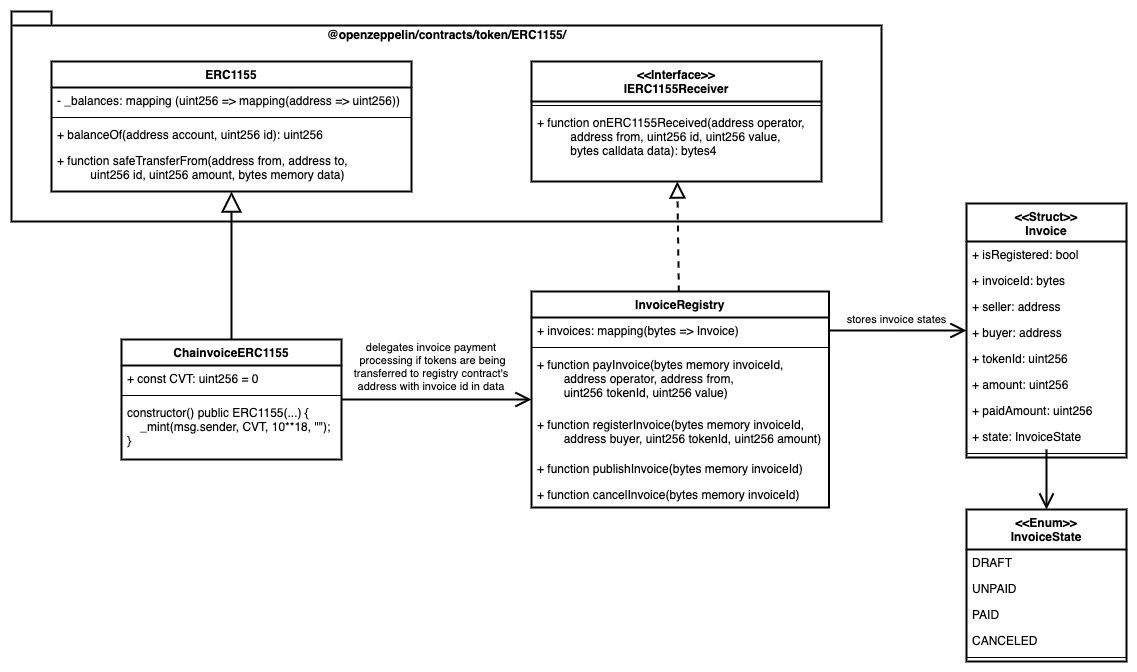

The diagram above was exported from draw.io. Its source (the exported page's mxGraphModel, read from the mxfile embedded in the PNG):
<mxGraphModel dx="2022" dy="1220" grid="1" gridSize="10" guides="1" tooltips="1" connect="1" arrows="1" fold="1" page="1" pageScale="1" pageWidth="1600" pageHeight="900" math="0" shadow="0">
  <root>
    <mxCell id="ZllwR4qO-InKBNoRb8zO-0" />
    <mxCell id="ZllwR4qO-InKBNoRb8zO-1" parent="ZllwR4qO-InKBNoRb8zO-0" />
    <mxCell id="ZllwR4qO-InKBNoRb8zO-11" value="@openzeppelin/contracts/token/ERC1155/" style="shape=folder;fontStyle=1;spacingTop=10;tabWidth=40;tabHeight=14;tabPosition=left;html=1;strokeColor=#000000;strokeWidth=2;verticalAlign=top;" parent="ZllwR4qO-InKBNoRb8zO-1" vertex="1">
      <mxGeometry x="243" y="125" width="870" height="210" as="geometry" />
    </mxCell>
    <mxCell id="ZllwR4qO-InKBNoRb8zO-10" value="" style="endArrow=block;endSize=16;endFill=0;html=1;strokeColor=#000000;strokeWidth=2;" parent="ZllwR4qO-InKBNoRb8zO-1" source="ZllwR4qO-InKBNoRb8zO-2" target="ZllwR4qO-InKBNoRb8zO-6" edge="1">
      <mxGeometry width="160" relative="1" as="geometry">
        <mxPoint x="503" y="315" as="sourcePoint" />
        <mxPoint x="663" y="315" as="targetPoint" />
      </mxGeometry>
    </mxCell>
    <mxCell id="ZllwR4qO-InKBNoRb8zO-24" value="" style="endArrow=block;dashed=1;endFill=0;endSize=12;html=1;strokeColor=#000000;strokeWidth=2;" parent="ZllwR4qO-InKBNoRb8zO-1" source="ZllwR4qO-InKBNoRb8zO-14" target="ZllwR4qO-InKBNoRb8zO-20" edge="1">
      <mxGeometry width="160" relative="1" as="geometry">
        <mxPoint x="713" y="435" as="sourcePoint" />
        <mxPoint x="873" y="435" as="targetPoint" />
      </mxGeometry>
    </mxCell>
    <mxCell id="l4P_nKU5l8envfASY4Yc-0" value="" style="endArrow=open;endFill=1;endSize=12;html=1;strokeColor=#000000;strokeWidth=2;" parent="ZllwR4qO-InKBNoRb8zO-1" source="ZllwR4qO-InKBNoRb8zO-2" target="ZllwR4qO-InKBNoRb8zO-14" edge="1">
      <mxGeometry width="160" relative="1" as="geometry">
        <mxPoint x="513" y="565" as="sourcePoint" />
        <mxPoint x="673" y="565" as="targetPoint" />
      </mxGeometry>
    </mxCell>
    <mxCell id="l4P_nKU5l8envfASY4Yc-1" value="delegates invoice payment &lt;br&gt;processing if tokens are being&lt;br&gt;transferred&amp;nbsp;to registry contract's &lt;br&gt;address with invoice id in data&amp;nbsp;" style="edgeLabel;html=1;align=center;verticalAlign=middle;resizable=0;points=[];" parent="l4P_nKU5l8envfASY4Yc-0" vertex="1" connectable="0">
      <mxGeometry x="-0.2" y="-1" relative="1" as="geometry">
        <mxPoint x="14" y="-35" as="offset" />
      </mxGeometry>
    </mxCell>
    <mxCell id="uiyNRM-QTGYWjnTYPDhn-14" value="stores invoice states" style="endArrow=open;endFill=1;endSize=12;html=1;strokeColor=#000000;strokeWidth=2;exitX=1;exitY=0.5;exitDx=0;exitDy=0;" parent="ZllwR4qO-InKBNoRb8zO-1" source="ZllwR4qO-InKBNoRb8zO-15" target="uiyNRM-QTGYWjnTYPDhn-2" edge="1">
      <mxGeometry x="-0.0182" y="11" width="160" relative="1" as="geometry">
        <mxPoint x="828" y="743" as="sourcePoint" />
        <mxPoint x="988" y="743" as="targetPoint" />
        <mxPoint as="offset" />
      </mxGeometry>
    </mxCell>
    <mxCell id="uiyNRM-QTGYWjnTYPDhn-22" value="" style="endArrow=open;endFill=1;endSize=12;html=1;strokeColor=#000000;strokeWidth=2;" parent="ZllwR4qO-InKBNoRb8zO-1" source="uiyNRM-QTGYWjnTYPDhn-7" target="uiyNRM-QTGYWjnTYPDhn-15" edge="1">
      <mxGeometry width="160" relative="1" as="geometry">
        <mxPoint x="808" y="723" as="sourcePoint" />
        <mxPoint x="968" y="723" as="targetPoint" />
      </mxGeometry>
    </mxCell>
    <mxCell id="ZllwR4qO-InKBNoRb8zO-6" value="ERC1155" style="swimlane;fontStyle=1;align=center;verticalAlign=top;childLayout=stackLayout;horizontal=1;startSize=26;horizontalStack=0;resizeParent=1;resizeParentMax=0;resizeLast=0;collapsible=1;marginBottom=0;strokeColor=#000000;strokeWidth=2;" parent="ZllwR4qO-InKBNoRb8zO-1" vertex="1">
      <mxGeometry x="283" y="175" width="360" height="130" as="geometry" />
    </mxCell>
    <mxCell id="ZllwR4qO-InKBNoRb8zO-7" value="- _balances: mapping (uint256 =&gt; mapping(address =&gt; uint256))" style="text;strokeColor=none;fillColor=none;align=left;verticalAlign=top;spacingLeft=4;spacingRight=4;overflow=hidden;rotatable=0;points=[[0,0.5],[1,0.5]];portConstraint=eastwest;" parent="ZllwR4qO-InKBNoRb8zO-6" vertex="1">
      <mxGeometry y="26" width="360" height="26" as="geometry" />
    </mxCell>
    <mxCell id="ZllwR4qO-InKBNoRb8zO-8" value="" style="line;strokeWidth=1;fillColor=none;align=left;verticalAlign=middle;spacingTop=-1;spacingLeft=3;spacingRight=3;rotatable=0;labelPosition=right;points=[];portConstraint=eastwest;" parent="ZllwR4qO-InKBNoRb8zO-6" vertex="1">
      <mxGeometry y="52" width="360" height="8" as="geometry" />
    </mxCell>
    <mxCell id="ZllwR4qO-InKBNoRb8zO-9" value="+ balanceOf(address account, uint256 id): uint256" style="text;strokeColor=none;fillColor=none;align=left;verticalAlign=top;spacingLeft=4;spacingRight=4;overflow=hidden;rotatable=0;points=[[0,0.5],[1,0.5]];portConstraint=eastwest;" parent="ZllwR4qO-InKBNoRb8zO-6" vertex="1">
      <mxGeometry y="60" width="360" height="26" as="geometry" />
    </mxCell>
    <mxCell id="ZllwR4qO-InKBNoRb8zO-12" value="+ function safeTransferFrom(address from, address to, &#10;          uint256 id, uint256 amount, bytes memory data)" style="text;strokeColor=none;fillColor=none;align=left;verticalAlign=top;spacingLeft=4;spacingRight=4;overflow=hidden;rotatable=0;points=[[0,0.5],[1,0.5]];portConstraint=eastwest;" parent="ZllwR4qO-InKBNoRb8zO-6" vertex="1">
      <mxGeometry y="86" width="360" height="44" as="geometry" />
    </mxCell>
    <mxCell id="ZllwR4qO-InKBNoRb8zO-20" value="&lt;&lt;Interface&gt;&gt;&#10;IERC1155Receiver" style="swimlane;fontStyle=1;align=center;verticalAlign=top;childLayout=stackLayout;horizontal=1;startSize=40;horizontalStack=0;resizeParent=1;resizeParentMax=0;resizeLast=0;collapsible=1;marginBottom=0;strokeColor=#000000;strokeWidth=2;" parent="ZllwR4qO-InKBNoRb8zO-1" vertex="1">
      <mxGeometry x="763" y="175" width="290" height="120" as="geometry" />
    </mxCell>
    <mxCell id="ZllwR4qO-InKBNoRb8zO-22" value="" style="line;strokeWidth=1;fillColor=none;align=left;verticalAlign=middle;spacingTop=-1;spacingLeft=3;spacingRight=3;rotatable=0;labelPosition=right;points=[];portConstraint=eastwest;" parent="ZllwR4qO-InKBNoRb8zO-20" vertex="1">
      <mxGeometry y="40" width="290" height="8" as="geometry" />
    </mxCell>
    <mxCell id="ZllwR4qO-InKBNoRb8zO-23" value="+ function onERC1155Received(address operator, &#10;          address from, uint256 id, uint256 value,&#10;          bytes calldata data): bytes4" style="text;strokeColor=none;fillColor=none;align=left;verticalAlign=top;spacingLeft=4;spacingRight=4;overflow=hidden;rotatable=0;points=[[0,0.5],[1,0.5]];portConstraint=eastwest;" parent="ZllwR4qO-InKBNoRb8zO-20" vertex="1">
      <mxGeometry y="48" width="290" height="72" as="geometry" />
    </mxCell>
    <mxCell id="ZllwR4qO-InKBNoRb8zO-14" value="InvoiceRegistry" style="swimlane;fontStyle=1;align=center;verticalAlign=top;childLayout=stackLayout;horizontal=1;startSize=26;horizontalStack=0;resizeParent=1;resizeParentMax=0;resizeLast=0;collapsible=1;marginBottom=0;strokeColor=#000000;strokeWidth=2;" parent="ZllwR4qO-InKBNoRb8zO-1" vertex="1">
      <mxGeometry x="763" y="405" width="297.5" height="216" as="geometry" />
    </mxCell>
    <mxCell id="ZllwR4qO-InKBNoRb8zO-15" value="+ invoices: mapping(bytes =&gt; Invoice)" style="text;strokeColor=none;fillColor=none;align=left;verticalAlign=top;spacingLeft=4;spacingRight=4;overflow=hidden;rotatable=0;points=[[0,0.5],[1,0.5]];portConstraint=eastwest;" parent="ZllwR4qO-InKBNoRb8zO-14" vertex="1">
      <mxGeometry y="26" width="297.5" height="26" as="geometry" />
    </mxCell>
    <mxCell id="ZllwR4qO-InKBNoRb8zO-16" value="" style="line;strokeWidth=1;fillColor=none;align=left;verticalAlign=middle;spacingTop=-1;spacingLeft=3;spacingRight=3;rotatable=0;labelPosition=right;points=[];portConstraint=eastwest;" parent="ZllwR4qO-InKBNoRb8zO-14" vertex="1">
      <mxGeometry y="52" width="297.5" height="8" as="geometry" />
    </mxCell>
    <mxCell id="ZllwR4qO-InKBNoRb8zO-25" value="+ function payInvoice(bytes memory invoiceId,&#10;        address operator, address from,&#10;        uint256 tokenId, uint256 value)" style="text;strokeColor=none;fillColor=none;align=left;verticalAlign=top;spacingLeft=4;spacingRight=4;overflow=hidden;rotatable=0;points=[[0,0.5],[1,0.5]];portConstraint=eastwest;" parent="ZllwR4qO-InKBNoRb8zO-14" vertex="1">
      <mxGeometry y="60" width="297.5" height="60" as="geometry" />
    </mxCell>
    <mxCell id="ZllwR4qO-InKBNoRb8zO-27" value="+ function registerInvoice(bytes memory invoiceId, &#10;        address buyer, uint256 tokenId, uint256 amount)" style="text;strokeColor=none;fillColor=none;align=left;verticalAlign=top;spacingLeft=4;spacingRight=4;overflow=hidden;rotatable=0;points=[[0,0.5],[1,0.5]];portConstraint=eastwest;" parent="ZllwR4qO-InKBNoRb8zO-14" vertex="1">
      <mxGeometry y="120" width="297.5" height="44" as="geometry" />
    </mxCell>
    <mxCell id="ZllwR4qO-InKBNoRb8zO-26" value="+ function publishInvoice(bytes memory invoiceId)" style="text;strokeColor=none;fillColor=none;align=left;verticalAlign=top;spacingLeft=4;spacingRight=4;overflow=hidden;rotatable=0;points=[[0,0.5],[1,0.5]];portConstraint=eastwest;" parent="ZllwR4qO-InKBNoRb8zO-14" vertex="1">
      <mxGeometry y="164" width="297.5" height="26" as="geometry" />
    </mxCell>
    <mxCell id="ZllwR4qO-InKBNoRb8zO-17" value="+ function cancelInvoice(bytes memory invoiceId)" style="text;strokeColor=none;fillColor=none;align=left;verticalAlign=top;spacingLeft=4;spacingRight=4;overflow=hidden;rotatable=0;points=[[0,0.5],[1,0.5]];portConstraint=eastwest;" parent="ZllwR4qO-InKBNoRb8zO-14" vertex="1">
      <mxGeometry y="190" width="297.5" height="26" as="geometry" />
    </mxCell>
    <mxCell id="ZllwR4qO-InKBNoRb8zO-2" value="ChainvoiceERC1155" style="swimlane;fontStyle=1;align=center;verticalAlign=top;childLayout=stackLayout;horizontal=1;startSize=26;horizontalStack=0;resizeParent=1;resizeParentMax=0;resizeLast=0;collapsible=1;marginBottom=0;strokeColor=#000000;strokeWidth=2;" parent="ZllwR4qO-InKBNoRb8zO-1" vertex="1">
      <mxGeometry x="353" y="453" width="220" height="120" as="geometry" />
    </mxCell>
    <mxCell id="ZllwR4qO-InKBNoRb8zO-3" value="+ const CVT: uint256 = 0" style="text;strokeColor=none;fillColor=none;align=left;verticalAlign=top;spacingLeft=4;spacingRight=4;overflow=hidden;rotatable=0;points=[[0,0.5],[1,0.5]];portConstraint=eastwest;" parent="ZllwR4qO-InKBNoRb8zO-2" vertex="1">
      <mxGeometry y="26" width="220" height="26" as="geometry" />
    </mxCell>
    <mxCell id="ZllwR4qO-InKBNoRb8zO-4" value="" style="line;strokeWidth=1;fillColor=none;align=left;verticalAlign=middle;spacingTop=-1;spacingLeft=3;spacingRight=3;rotatable=0;labelPosition=right;points=[];portConstraint=eastwest;" parent="ZllwR4qO-InKBNoRb8zO-2" vertex="1">
      <mxGeometry y="52" width="220" height="8" as="geometry" />
    </mxCell>
    <mxCell id="ZllwR4qO-InKBNoRb8zO-13" value="constructor() public ERC1155(...) {&#10;    _mint(msg.sender, CVT, 10**18, &quot;&quot;);&#10;}" style="text;strokeColor=none;fillColor=none;align=left;verticalAlign=top;spacingLeft=4;spacingRight=4;overflow=hidden;rotatable=0;points=[[0,0.5],[1,0.5]];portConstraint=eastwest;" parent="ZllwR4qO-InKBNoRb8zO-2" vertex="1">
      <mxGeometry y="60" width="220" height="60" as="geometry" />
    </mxCell>
    <mxCell id="uiyNRM-QTGYWjnTYPDhn-2" value="&lt;&lt;Struct&gt;&gt;&#10;Invoice" style="swimlane;fontStyle=1;align=center;verticalAlign=top;childLayout=stackLayout;horizontal=1;startSize=38;horizontalStack=0;resizeParent=1;resizeParentMax=0;resizeLast=0;collapsible=1;marginBottom=0;strokeColor=#000000;strokeWidth=2;" parent="ZllwR4qO-InKBNoRb8zO-1" vertex="1">
      <mxGeometry x="1198" y="317" width="160" height="254" as="geometry" />
    </mxCell>
    <mxCell id="uiyNRM-QTGYWjnTYPDhn-3" value="+ isRegistered: bool" style="text;strokeColor=none;fillColor=none;align=left;verticalAlign=top;spacingLeft=4;spacingRight=4;overflow=hidden;rotatable=0;points=[[0,0.5],[1,0.5]];portConstraint=eastwest;" parent="uiyNRM-QTGYWjnTYPDhn-2" vertex="1">
      <mxGeometry y="38" width="160" height="26" as="geometry" />
    </mxCell>
    <mxCell id="uiyNRM-QTGYWjnTYPDhn-8" value="+ invoiceId: bytes" style="text;strokeColor=none;fillColor=none;align=left;verticalAlign=top;spacingLeft=4;spacingRight=4;overflow=hidden;rotatable=0;points=[[0,0.5],[1,0.5]];portConstraint=eastwest;" parent="uiyNRM-QTGYWjnTYPDhn-2" vertex="1">
      <mxGeometry y="64" width="160" height="26" as="geometry" />
    </mxCell>
    <mxCell id="uiyNRM-QTGYWjnTYPDhn-11" value="+ seller: address" style="text;strokeColor=none;fillColor=none;align=left;verticalAlign=top;spacingLeft=4;spacingRight=4;overflow=hidden;rotatable=0;points=[[0,0.5],[1,0.5]];portConstraint=eastwest;" parent="uiyNRM-QTGYWjnTYPDhn-2" vertex="1">
      <mxGeometry y="90" width="160" height="26" as="geometry" />
    </mxCell>
    <mxCell id="uiyNRM-QTGYWjnTYPDhn-13" value="+ buyer: address" style="text;strokeColor=none;fillColor=none;align=left;verticalAlign=top;spacingLeft=4;spacingRight=4;overflow=hidden;rotatable=0;points=[[0,0.5],[1,0.5]];portConstraint=eastwest;" parent="uiyNRM-QTGYWjnTYPDhn-2" vertex="1">
      <mxGeometry y="116" width="160" height="26" as="geometry" />
    </mxCell>
    <mxCell id="uiyNRM-QTGYWjnTYPDhn-12" value="+ tokenId: uint256" style="text;strokeColor=none;fillColor=none;align=left;verticalAlign=top;spacingLeft=4;spacingRight=4;overflow=hidden;rotatable=0;points=[[0,0.5],[1,0.5]];portConstraint=eastwest;" parent="uiyNRM-QTGYWjnTYPDhn-2" vertex="1">
      <mxGeometry y="142" width="160" height="26" as="geometry" />
    </mxCell>
    <mxCell id="uiyNRM-QTGYWjnTYPDhn-10" value="+ amount: uint256" style="text;strokeColor=none;fillColor=none;align=left;verticalAlign=top;spacingLeft=4;spacingRight=4;overflow=hidden;rotatable=0;points=[[0,0.5],[1,0.5]];portConstraint=eastwest;" parent="uiyNRM-QTGYWjnTYPDhn-2" vertex="1">
      <mxGeometry y="168" width="160" height="26" as="geometry" />
    </mxCell>
    <mxCell id="uiyNRM-QTGYWjnTYPDhn-9" value="+ paidAmount: uint256" style="text;strokeColor=none;fillColor=none;align=left;verticalAlign=top;spacingLeft=4;spacingRight=4;overflow=hidden;rotatable=0;points=[[0,0.5],[1,0.5]];portConstraint=eastwest;" parent="uiyNRM-QTGYWjnTYPDhn-2" vertex="1">
      <mxGeometry y="194" width="160" height="26" as="geometry" />
    </mxCell>
    <mxCell id="uiyNRM-QTGYWjnTYPDhn-7" value="+ state: InvoiceState" style="text;strokeColor=none;fillColor=none;align=left;verticalAlign=top;spacingLeft=4;spacingRight=4;overflow=hidden;rotatable=0;points=[[0,0.5],[1,0.5]];portConstraint=eastwest;" parent="uiyNRM-QTGYWjnTYPDhn-2" vertex="1">
      <mxGeometry y="220" width="160" height="26" as="geometry" />
    </mxCell>
    <mxCell id="uiyNRM-QTGYWjnTYPDhn-4" value="" style="line;strokeWidth=1;fillColor=none;align=left;verticalAlign=middle;spacingTop=-1;spacingLeft=3;spacingRight=3;rotatable=0;labelPosition=right;points=[];portConstraint=eastwest;" parent="uiyNRM-QTGYWjnTYPDhn-2" vertex="1">
      <mxGeometry y="246" width="160" height="8" as="geometry" />
    </mxCell>
    <mxCell id="uiyNRM-QTGYWjnTYPDhn-15" value="&lt;&lt;Enum&gt;&gt;&#10;InvoiceState" style="swimlane;fontStyle=1;align=center;verticalAlign=top;childLayout=stackLayout;horizontal=1;startSize=40;horizontalStack=0;resizeParent=1;resizeParentMax=0;resizeLast=0;collapsible=1;marginBottom=0;strokeColor=#000000;strokeWidth=2;" parent="ZllwR4qO-InKBNoRb8zO-1" vertex="1">
      <mxGeometry x="1198" y="623" width="160" height="152" as="geometry" />
    </mxCell>
    <mxCell id="uiyNRM-QTGYWjnTYPDhn-16" value="DRAFT" style="text;strokeColor=none;fillColor=none;align=left;verticalAlign=top;spacingLeft=4;spacingRight=4;overflow=hidden;rotatable=0;points=[[0,0.5],[1,0.5]];portConstraint=eastwest;" parent="uiyNRM-QTGYWjnTYPDhn-15" vertex="1">
      <mxGeometry y="40" width="160" height="26" as="geometry" />
    </mxCell>
    <mxCell id="uiyNRM-QTGYWjnTYPDhn-21" value="UNPAID" style="text;strokeColor=none;fillColor=none;align=left;verticalAlign=top;spacingLeft=4;spacingRight=4;overflow=hidden;rotatable=0;points=[[0,0.5],[1,0.5]];portConstraint=eastwest;" parent="uiyNRM-QTGYWjnTYPDhn-15" vertex="1">
      <mxGeometry y="66" width="160" height="26" as="geometry" />
    </mxCell>
    <mxCell id="uiyNRM-QTGYWjnTYPDhn-20" value="PAID" style="text;strokeColor=none;fillColor=none;align=left;verticalAlign=top;spacingLeft=4;spacingRight=4;overflow=hidden;rotatable=0;points=[[0,0.5],[1,0.5]];portConstraint=eastwest;" parent="uiyNRM-QTGYWjnTYPDhn-15" vertex="1">
      <mxGeometry y="92" width="160" height="26" as="geometry" />
    </mxCell>
    <mxCell id="uiyNRM-QTGYWjnTYPDhn-19" value="CANCELED" style="text;strokeColor=none;fillColor=none;align=left;verticalAlign=top;spacingLeft=4;spacingRight=4;overflow=hidden;rotatable=0;points=[[0,0.5],[1,0.5]];portConstraint=eastwest;" parent="uiyNRM-QTGYWjnTYPDhn-15" vertex="1">
      <mxGeometry y="118" width="160" height="26" as="geometry" />
    </mxCell>
    <mxCell id="uiyNRM-QTGYWjnTYPDhn-17" value="" style="line;strokeWidth=1;fillColor=none;align=left;verticalAlign=middle;spacingTop=-1;spacingLeft=3;spacingRight=3;rotatable=0;labelPosition=right;points=[];portConstraint=eastwest;" parent="uiyNRM-QTGYWjnTYPDhn-15" vertex="1">
      <mxGeometry y="144" width="160" height="8" as="geometry" />
    </mxCell>
  </root>
</mxGraphModel>